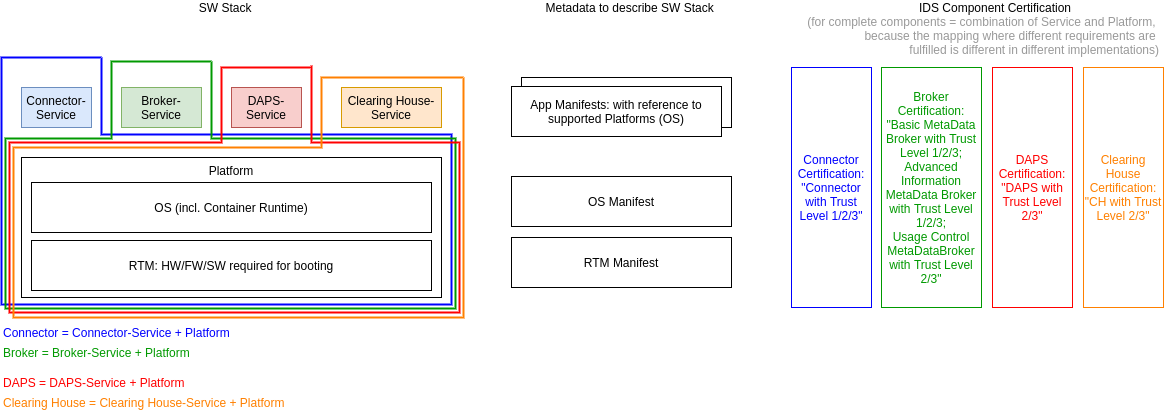

The diagram above was exported from draw.io. Its source (the exported page's mxGraphModel, read from the mxfile embedded in the PNG):
<mxGraphModel dx="1355" dy="833" grid="1" gridSize="10" guides="1" tooltips="1" connect="1" arrows="1" fold="1" page="1" pageScale="1" pageWidth="850" pageHeight="1100" math="0" shadow="0">
  <root>
    <mxCell id="0" />
    <mxCell id="1" parent="0" />
    <mxCell id="hSOW3-l-pKzD9sGPN9eP-12" value="App Manifests" style="rounded=0;whiteSpace=wrap;html=1;" vertex="1" parent="1">
      <mxGeometry x="640" y="250" width="210" height="50" as="geometry" />
    </mxCell>
    <mxCell id="hSOW3-l-pKzD9sGPN9eP-1" value="Platform" style="rounded=0;whiteSpace=wrap;html=1;verticalAlign=top;" vertex="1" parent="1">
      <mxGeometry x="140" y="330" width="420" height="140" as="geometry" />
    </mxCell>
    <mxCell id="hSOW3-l-pKzD9sGPN9eP-2" value="Connector-Service" style="rounded=0;whiteSpace=wrap;html=1;fillColor=#dae8fc;strokeColor=#6c8ebf;" vertex="1" parent="1">
      <mxGeometry x="140" y="260" width="70" height="40" as="geometry" />
    </mxCell>
    <mxCell id="hSOW3-l-pKzD9sGPN9eP-3" value="Broker-Service" style="rounded=0;whiteSpace=wrap;html=1;fillColor=#d5e8d4;strokeColor=#82b366;" vertex="1" parent="1">
      <mxGeometry x="240" y="260" width="80" height="40" as="geometry" />
    </mxCell>
    <mxCell id="hSOW3-l-pKzD9sGPN9eP-4" value="DAPS-Service" style="rounded=0;whiteSpace=wrap;html=1;fillColor=#f8cecc;strokeColor=#b85450;" vertex="1" parent="1">
      <mxGeometry x="350" y="260" width="70" height="40" as="geometry" />
    </mxCell>
    <mxCell id="hSOW3-l-pKzD9sGPN9eP-5" value="Clearing House-Service" style="rounded=0;whiteSpace=wrap;html=1;fillColor=#ffe6cc;strokeColor=#d79b00;" vertex="1" parent="1">
      <mxGeometry x="460" y="260" width="100" height="40" as="geometry" />
    </mxCell>
    <mxCell id="hSOW3-l-pKzD9sGPN9eP-6" value="RTM: HW/FW/SW required for booting" style="rounded=0;whiteSpace=wrap;html=1;" vertex="1" parent="1">
      <mxGeometry x="150" y="413" width="400" height="50" as="geometry" />
    </mxCell>
    <mxCell id="hSOW3-l-pKzD9sGPN9eP-7" value="OS (incl. Container Runtime)" style="rounded=0;whiteSpace=wrap;html=1;" vertex="1" parent="1">
      <mxGeometry x="150" y="355" width="400" height="50" as="geometry" />
    </mxCell>
    <mxCell id="hSOW3-l-pKzD9sGPN9eP-9" value="RTM Manifest" style="rounded=0;whiteSpace=wrap;html=1;" vertex="1" parent="1">
      <mxGeometry x="630" y="410" width="220" height="50" as="geometry" />
    </mxCell>
    <mxCell id="hSOW3-l-pKzD9sGPN9eP-10" value="OS Manifest" style="rounded=0;whiteSpace=wrap;html=1;" vertex="1" parent="1">
      <mxGeometry x="630" y="349" width="220" height="50" as="geometry" />
    </mxCell>
    <mxCell id="hSOW3-l-pKzD9sGPN9eP-11" value="App Manifests: with reference to supported Platforms (OS)" style="rounded=0;whiteSpace=wrap;html=1;" vertex="1" parent="1">
      <mxGeometry x="630" y="259" width="210" height="50" as="geometry" />
    </mxCell>
    <mxCell id="hSOW3-l-pKzD9sGPN9eP-13" value="&lt;div&gt;&lt;span style=&quot;white-space: pre&quot;&gt;&#09;&lt;/span&gt;&lt;span style=&quot;white-space: pre&quot;&gt;&#09;&lt;/span&gt;&lt;span style=&quot;white-space: pre&quot;&gt;&#09;&lt;/span&gt;&lt;span style=&quot;white-space: pre&quot;&gt;&#09;&lt;/span&gt;&lt;span style=&quot;white-space: pre&quot;&gt;&#09;&lt;/span&gt;&lt;span&gt;SW Stack&lt;/span&gt;&lt;span style=&quot;white-space: pre&quot;&gt;&#09;&lt;/span&gt;&lt;span style=&quot;white-space: pre&quot;&gt;&#09;&lt;/span&gt;&lt;span style=&quot;white-space: pre&quot;&gt;&#09;&lt;/span&gt;&lt;span style=&quot;white-space: pre&quot;&gt;&#09;&lt;span style=&quot;white-space: pre&quot;&gt;&#09;&lt;/span&gt;&lt;/span&gt;&lt;span style=&quot;white-space: pre&quot;&gt;&#09;&lt;span style=&quot;white-space: pre&quot;&gt;&#09;&lt;/span&gt;&lt;span style=&quot;white-space: pre&quot;&gt;&#09;&lt;/span&gt;&lt;span style=&quot;white-space: pre&quot;&gt;&#09;&#09;&lt;span style=&quot;white-space: pre&quot;&gt;&#09;&lt;/span&gt;&lt;/span&gt;&lt;/span&gt;&lt;span&gt;Metadata to describe SW Stack&lt;/span&gt;&lt;span style=&quot;white-space: pre&quot;&gt;&#09;&lt;/span&gt;&lt;span style=&quot;white-space: pre&quot;&gt;&#09;&lt;/span&gt;&lt;span style=&quot;white-space: pre&quot;&gt;&#09;&lt;/span&gt;&lt;span style=&quot;white-space: pre&quot;&gt;&#09;&lt;/span&gt;&lt;span style=&quot;white-space: pre&quot;&gt;&#09;&lt;span style=&quot;white-space: pre&quot;&gt;&#09;&lt;/span&gt;&lt;span style=&quot;white-space: pre&quot;&gt;&#09;&lt;/span&gt;&lt;span style=&quot;white-space: pre&quot;&gt;&#09;&lt;/span&gt;&lt;/span&gt;&lt;span&gt;IDS Component Certification&amp;nbsp;&lt;span style=&quot;white-space: pre&quot;&gt;&#09;&lt;/span&gt;&lt;span style=&quot;white-space: pre&quot;&gt;&#09;&lt;/span&gt;&lt;span style=&quot;white-space: pre&quot;&gt;&#09;&lt;/span&gt;&lt;span style=&quot;white-space: pre&quot;&gt;&#09;&lt;/span&gt;&lt;/span&gt;&lt;/div&gt;&lt;div&gt;&lt;span&gt;&lt;font color=&quot;#999999&quot;&gt;(for complete components = combination of Service and Platform, &lt;br&gt;because the mapping where different requirements are &lt;br&gt;fulfilled is different in different implementations)&lt;/font&gt;&lt;/span&gt;&lt;/div&gt;" style="text;html=1;strokeColor=none;fillColor=none;align=right;verticalAlign=middle;whiteSpace=wrap;rounded=0;" vertex="1" parent="1">
      <mxGeometry x="125" y="186" width="1155" height="30" as="geometry" />
    </mxCell>
    <mxCell id="hSOW3-l-pKzD9sGPN9eP-16" value="" style="endArrow=none;html=1;rounded=0;fontColor=#FF0000;strokeColor=#0000FF;strokeWidth=2;" edge="1" parent="1">
      <mxGeometry width="50" height="50" relative="1" as="geometry">
        <mxPoint x="220" y="230" as="sourcePoint" />
        <mxPoint x="220" y="230" as="targetPoint" />
        <Array as="points">
          <mxPoint x="220" y="307" />
          <mxPoint x="570" y="307" />
          <mxPoint x="570" y="477" />
          <mxPoint x="120" y="477" />
          <mxPoint x="120" y="230" />
        </Array>
      </mxGeometry>
    </mxCell>
    <mxCell id="hSOW3-l-pKzD9sGPN9eP-17" value="Connector = Connector-Service + Platform" style="text;html=1;strokeColor=none;fillColor=none;align=left;verticalAlign=middle;whiteSpace=wrap;rounded=0;fontColor=#0000FF;" vertex="1" parent="1">
      <mxGeometry x="120" y="490" width="245" height="30" as="geometry" />
    </mxCell>
    <mxCell id="hSOW3-l-pKzD9sGPN9eP-18" value="&lt;font color=&quot;#009900&quot;&gt;Broker = Broker-Service + Platform&lt;/font&gt;" style="text;html=1;strokeColor=none;fillColor=none;align=left;verticalAlign=middle;whiteSpace=wrap;rounded=0;fontColor=#0000FF;" vertex="1" parent="1">
      <mxGeometry x="120" y="510" width="245" height="30" as="geometry" />
    </mxCell>
    <mxCell id="hSOW3-l-pKzD9sGPN9eP-19" value="" style="endArrow=none;html=1;rounded=0;fontColor=#FF0000;strokeColor=#009900;strokeWidth=2;" edge="1" parent="1">
      <mxGeometry width="50" height="50" relative="1" as="geometry">
        <mxPoint x="330" y="234" as="sourcePoint" />
        <mxPoint x="330" y="234" as="targetPoint" />
        <Array as="points">
          <mxPoint x="330" y="311" />
          <mxPoint x="574" y="311" />
          <mxPoint x="574" y="481" />
          <mxPoint x="124" y="481" />
          <mxPoint x="124" y="311" />
          <mxPoint x="230" y="311" />
          <mxPoint x="230" y="234" />
        </Array>
      </mxGeometry>
    </mxCell>
    <mxCell id="hSOW3-l-pKzD9sGPN9eP-20" value="" style="endArrow=none;html=1;rounded=0;fontColor=#FF0000;strokeColor=#FF0000;strokeWidth=2;" edge="1" parent="1">
      <mxGeometry width="50" height="50" relative="1" as="geometry">
        <mxPoint x="430" y="238" as="sourcePoint" />
        <mxPoint x="430" y="240" as="targetPoint" />
        <Array as="points">
          <mxPoint x="430" y="315" />
          <mxPoint x="578" y="315" />
          <mxPoint x="578" y="485" />
          <mxPoint x="128" y="485" />
          <mxPoint x="128" y="315" />
          <mxPoint x="340" y="315" />
          <mxPoint x="340" y="240" />
        </Array>
      </mxGeometry>
    </mxCell>
    <mxCell id="hSOW3-l-pKzD9sGPN9eP-21" value="&lt;font&gt;DAPS = DAPS-Service + Platform&lt;/font&gt;" style="text;html=1;strokeColor=none;fillColor=none;align=left;verticalAlign=middle;whiteSpace=wrap;rounded=0;fontColor=#FF0000;" vertex="1" parent="1">
      <mxGeometry x="120" y="540" width="245" height="30" as="geometry" />
    </mxCell>
    <mxCell id="hSOW3-l-pKzD9sGPN9eP-22" value="" style="endArrow=none;html=1;rounded=0;fontColor=#FF0000;strokeColor=#FF8000;strokeWidth=2;" edge="1" parent="1">
      <mxGeometry width="50" height="50" relative="1" as="geometry">
        <mxPoint x="582" y="250" as="sourcePoint" />
        <mxPoint x="582" y="250" as="targetPoint" />
        <Array as="points">
          <mxPoint x="582" y="320" />
          <mxPoint x="582" y="490" />
          <mxPoint x="132" y="490" />
          <mxPoint x="132" y="320" />
          <mxPoint x="440" y="320" />
          <mxPoint x="440" y="250" />
        </Array>
      </mxGeometry>
    </mxCell>
    <mxCell id="hSOW3-l-pKzD9sGPN9eP-23" value="&lt;font&gt;Clearing House = Clearing House-Service + Platform&lt;/font&gt;" style="text;html=1;strokeColor=none;fillColor=none;align=left;verticalAlign=middle;whiteSpace=wrap;rounded=0;fontColor=#FF8000;" vertex="1" parent="1">
      <mxGeometry x="120" y="560" width="310" height="30" as="geometry" />
    </mxCell>
    <mxCell id="hSOW3-l-pKzD9sGPN9eP-27" value="Connector Certification:&lt;br&gt;&quot;Connector with Trust Level 1/2/3&quot;" style="rounded=0;whiteSpace=wrap;html=1;fontColor=#0000FF;strokeColor=#0000FF;" vertex="1" parent="1">
      <mxGeometry x="910" y="240" width="80" height="240" as="geometry" />
    </mxCell>
    <mxCell id="hSOW3-l-pKzD9sGPN9eP-28" value="Broker Certification:&lt;br&gt;&quot;Basic MetaData Broker with Trust Level 1/2/3;&lt;br&gt;Advanced Information MetaData Broker with Trust Level 1/2/3;&lt;br&gt;Usage Control MetaDataBroker with Trust Level 2/3&quot;" style="rounded=0;whiteSpace=wrap;html=1;fontColor=#009900;strokeColor=#009900;" vertex="1" parent="1">
      <mxGeometry x="1000" y="240" width="100" height="240" as="geometry" />
    </mxCell>
    <mxCell id="hSOW3-l-pKzD9sGPN9eP-29" value="DAPS Certification:&lt;br&gt;&quot;DAPS with Trust Level 2/3&quot;" style="rounded=0;whiteSpace=wrap;html=1;fontColor=#FF0000;strokeColor=#FF0000;" vertex="1" parent="1">
      <mxGeometry x="1111" y="240" width="80" height="240" as="geometry" />
    </mxCell>
    <mxCell id="hSOW3-l-pKzD9sGPN9eP-30" value="Clearing House Certification:&lt;br&gt;&quot;CH with Trust Level 2/3&quot;" style="rounded=0;whiteSpace=wrap;html=1;fontColor=#FF8000;strokeColor=#FF8000;" vertex="1" parent="1">
      <mxGeometry x="1202" y="240" width="80" height="240" as="geometry" />
    </mxCell>
  </root>
</mxGraphModel>